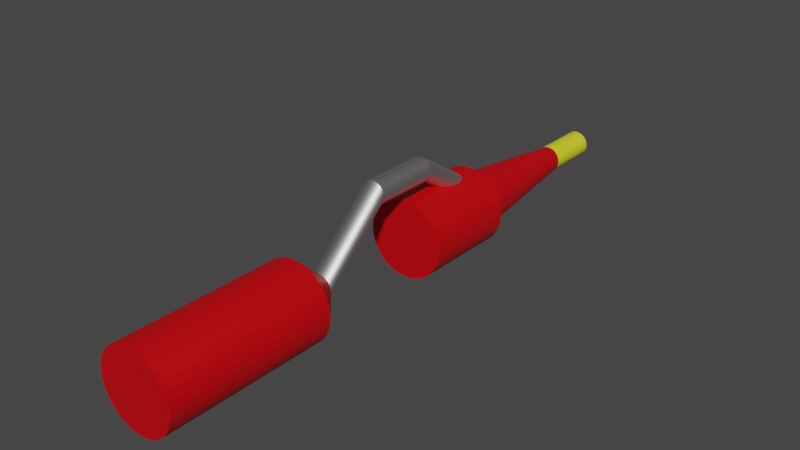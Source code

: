 # Source: untitled.blend  (saved by Blender 2.93.21; exported with 4.5.12 LTS)
import bpy
from mathutils import Matrix  # noqa: F401  (used for matrix-valued properties, if any)

bpy.ops.wm.read_factory_settings(use_empty=True)
scene = bpy.context.scene
scene.name = 'Scene'

# ---- collections
col_collection = bpy.data.collections.new('Collection'); scene.collection.children.link(col_collection)

# ---- materials (node trees are filled in below, after node groups)
mat_material_001 = bpy.data.materials.new('Material.001')
mat_material_001.use_transparent_shadow = False
mat_material_002 = bpy.data.materials.new('Material.002')
mat_material_002.use_transparent_shadow = False
mat_material_003 = bpy.data.materials.new('Material.003')
mat_material_003.use_transparent_shadow = False

# ---- material node trees
mat_material_001.use_nodes = True; mat_material_001.node_tree.nodes.clear()
_N = mat_material_001.node_tree.nodes; _L = mat_material_001.node_tree.links
n0 = _N.new('ShaderNodeBsdfPrincipled'); n0.name = 'Principled BSDF'; n0.location = (10, 300)
n0.distribution = 'GGX'
n0.subsurface_method = 'BURLEY'
n0.inputs[0].default_value = (0.8, 0.0, 0.00514, 1.0)
n0.inputs[1].default_value = 0.2975
n0.inputs[3].default_value = 1.45
n0.inputs[27].default_value = (0.0, 0.0, 0.0, 1.0)
n0.inputs[28].default_value = 1.0
n1 = _N.new('ShaderNodeOutputMaterial'); n1.name = 'Material Output'; n1.location = (300, 300)
_L.new(n0.outputs[0], n1.inputs[0])
n1.is_active_output = True
mat_material_002.use_nodes = True; mat_material_002.node_tree.nodes.clear()
_N = mat_material_002.node_tree.nodes; _L = mat_material_002.node_tree.links
n0 = _N.new('ShaderNodeBsdfPrincipled'); n0.name = 'Principled BSDF'; n0.location = (10, 300)
n0.distribution = 'GGX'
n0.subsurface_method = 'BURLEY'
n0.inputs[0].default_value = (0.6828, 0.6649, 0.657, 1.0)
n0.inputs[1].default_value = 1.0
n0.inputs[3].default_value = 1.45
n0.inputs[27].default_value = (0.0, 0.0, 0.0, 1.0)
n0.inputs[28].default_value = 1.0
n1 = _N.new('ShaderNodeOutputMaterial'); n1.name = 'Material Output'; n1.location = (300, 300)
_L.new(n0.outputs[0], n1.inputs[0])
n1.is_active_output = True
mat_material_003.use_nodes = True; mat_material_003.node_tree.nodes.clear()
_N = mat_material_003.node_tree.nodes; _L = mat_material_003.node_tree.links
n0 = _N.new('ShaderNodeBsdfPrincipled'); n0.name = 'Principled BSDF'; n0.location = (10, 300)
n0.distribution = 'GGX'
n0.subsurface_method = 'BURLEY'
n0.inputs[0].default_value = (0.7791, 0.8, 0.02707, 1.0)
n0.inputs[3].default_value = 1.45
n0.inputs[27].default_value = (0.0, 0.0, 0.0, 1.0)
n0.inputs[28].default_value = 1.0
n1 = _N.new('ShaderNodeOutputMaterial'); n1.name = 'Material Output'; n1.location = (300, 300)
_L.new(n0.outputs[0], n1.inputs[0])
n1.is_active_output = True

# ---- world
world_world = bpy.data.worlds.new('World'); scene.world = world_world
world_world.use_nodes = True; world_world.node_tree.nodes.clear()
_N = world_world.node_tree.nodes; _L = world_world.node_tree.links
n0 = _N.new('ShaderNodeOutputWorld'); n0.name = 'World Output'; n0.location = (300, 300)
n1 = _N.new('ShaderNodeBackground'); n1.name = 'Background'; n1.location = (10, 300)
n1.inputs[0].default_value = (0.05088, 0.05088, 0.05088, 1.0)
_L.new(n1.outputs[0], n0.inputs[0])
n0.is_active_output = True
world_world.color = (0.05088, 0.05088, 0.05088)
world_world.use_sun_shadow = False
world_world.sun_shadow_jitter_overblur = 0.0

# ---- meshes
me_cylinder = bpy.data.meshes.new('Cylinder')
me_cylinder.from_pydata([(1.721e-08, 0.4618, 0.008236), (0.0, 1.0, 1.0), (0.0901, 0.453, 0.008236), (0.1951, 0.9808, 1.0), (0.1767, 0.4267, 0.008236), (0.3827, 0.9239, 1.0), (0.2566, 0.384, 0.008236), (0.5556, 0.8315, 1.0), (0.3266, 0.3266, 0.008236), (0.7071, 0.7071, 1.0), (0.384, 0.2566, 0.008236), (0.8315, 0.5556, 1.0), (0.4267, 0.1767, 0.008236), (0.9239, 0.3827, 1.0), (0.453, 0.0901, 0.008236), (0.9808, 0.1951, 1.0), (0.4618, -2.309e-07, 0.008236), (1.0, -4.371e-08, 1.0), (0.453, -0.0901, 0.008236), (0.9808, -0.1951, 1.0), (0.4267, -0.1767, 0.008236), (0.9239, -0.3827, 1.0), (0.384, -0.2566, 0.008236), (0.8315, -0.5556, 1.0), (0.3266, -0.3266, 0.008236), (0.7071, -0.7071, 1.0), (0.2566, -0.384, 0.008236), (0.5556, -0.8315, 1.0), (0.1767, -0.4267, 0.008236), (0.3827, -0.9239, 1.0), (0.0901, -0.453, 0.008236), (0.1951, -0.9808, 1.0), (-2.317e-08, -0.4618, 0.008236), (-8.742e-08, -1.0, 1.0), (-0.0901, -0.453, 0.008236), (-0.1951, -0.9808, 1.0), (-0.1767, -0.4267, 0.008236), (-0.3827, -0.9239, 1.0), (-0.2566, -0.384, 0.008236), (-0.5556, -0.8315, 1.0), (-0.3266, -0.3266, 0.008236), (-0.7071, -0.7071, 1.0), (-0.384, -0.2566, 0.008236), (-0.8315, -0.5556, 1.0), (-0.4267, -0.1767, 0.008236), (-0.9239, -0.3827, 1.0), (-0.453, -0.0901, 0.008236), (-0.9808, -0.1951, 1.0), (-0.4618, -2.052e-07, 0.008236), (-1.0, 1.192e-08, 1.0), (-0.453, 0.0901, 0.008236), (-0.9808, 0.1951, 1.0), (-0.4267, 0.1767, 0.008236), (-0.9239, 0.3827, 1.0), (-0.384, 0.2566, 0.008236), (-0.8315, 0.5556, 1.0), (-0.3266, 0.3266, 0.008236), (-0.7071, 0.7071, 1.0), (-0.2566, 0.384, 0.008236), (-0.5556, 0.8315, 1.0), (-0.1767, 0.4267, 0.008236), (-0.3827, 0.9239, 1.0), (-0.0901, 0.453, 0.008236), (-0.1951, 0.9808, 1.0), (0.2684, 1.349, 1.088), (1.648e-07, 1.376, 1.088), (0.5264, 1.271, 1.088), (0.7642, 1.144, 1.088), (0.9727, 0.9727, 1.088), (1.144, 0.7642, 1.088), (1.271, 0.5264, 1.088), (1.349, 0.2684, 1.088), (1.376, -4.051e-08, 1.088), (1.349, -0.2684, 1.088), (1.271, -0.5264, 1.088), (1.144, -0.7642, 1.088), (0.9727, -0.9727, 1.088), (0.7642, -1.144, 1.088), (0.5264, -1.271, 1.088), (0.2684, -1.349, 1.088), (4.452e-08, -1.376, 1.088), (-0.2684, -1.349, 1.088), (-0.5264, -1.271, 1.088), (-0.7642, -1.144, 1.088), (-0.9727, -0.9727, 1.088), (-1.144, -0.7642, 1.088), (-1.271, -0.5264, 1.088), (-1.349, -0.2684, 1.088), (-1.376, 3.602e-08, 1.088), (-1.349, 0.2684, 1.088), (-1.271, 0.5264, 1.088), (-1.144, 0.7642, 1.088), (-0.9727, 0.9727, 1.088), (-0.7642, 1.144, 1.088), (-0.5264, 1.271, 1.088), (-0.2684, 1.349, 1.088), (0.2684, 1.349, 1.824), (7.539e-07, 1.376, 1.824), (0.5264, 1.271, 1.824), (0.7642, 1.144, 1.824), (0.9727, 0.9727, 1.824), (1.144, 0.7642, 1.824), (1.271, 0.5264, 1.824), (1.349, 0.2684, 1.824), (1.376, -4.051e-08, 1.824), (1.349, -0.2684, 1.824), (1.271, -0.5264, 1.824), (1.144, -0.7642, 1.824), (0.9727, -0.9727, 1.824), (0.7642, -1.144, 1.824), (0.5264, -1.271, 1.824), (0.2684, -1.349, 1.824), (6.336e-07, -1.376, 1.824), (-0.2684, -1.349, 1.824), (-0.5264, -1.271, 1.824), (-0.7642, -1.144, 1.824), (-0.9727, -0.9727, 1.824), (-1.144, -0.7642, 1.824), (-1.271, -0.5264, 1.824), (-1.349, -0.2684, 1.824), (-1.376, 3.602e-08, 1.824), (-1.349, 0.2684, 1.824), (-1.271, 0.5264, 1.824), (-1.144, 0.7642, 1.824), (-0.9727, 0.9727, 1.824), (-0.7642, 1.144, 1.824), (-0.5264, 1.271, 1.824), (-0.2684, 1.349, 1.824), (0.2684, 1.349, 2.908), (9.345e-07, 1.376, 2.908), (0.5264, 1.271, 2.908), (0.7642, 1.144, 2.908), (0.9727, 0.9727, 2.908), (1.144, 0.7642, 2.908), (1.271, 0.5264, 2.908), (1.349, 0.2684, 2.908), (1.376, -8.833e-08, 2.908), (1.349, -0.2684, 2.908), (1.271, -0.5264, 2.908), (1.144, -0.7642, 2.908), (0.9727, -0.9727, 2.908), (0.7642, -1.144, 2.908), (0.5264, -1.271, 2.908), (0.2684, -1.349, 2.908), (8.143e-07, -1.376, 2.908), (-0.2684, -1.349, 2.908), (-0.5264, -1.271, 2.908), (-0.7642, -1.144, 2.908), (-0.9727, -0.9727, 2.908), (-1.144, -0.7642, 2.908), (-1.271, -0.5264, 2.908), (-1.349, -0.2684, 2.908), (-1.376, -1.18e-08, 2.908), (-1.349, 0.2684, 2.908), (-1.271, 0.5264, 2.908), (-1.144, 0.7642, 2.908), (-0.9727, 0.9727, 2.908), (-0.7642, 1.144, 2.908), (-0.5264, 1.271, 2.908), (-0.2684, 1.349, 2.908), (0.2684, 1.349, 4.18), (2.005e-06, 1.376, 4.18), (0.5264, 1.271, 4.18), (0.7642, 1.144, 4.18), (0.9727, 0.9727, 4.18), (1.144, 0.7642, 4.18), (1.271, 0.5264, 4.18), (1.349, 0.2684, 4.18), (1.376, -1.199e-07, 4.18), (1.349, -0.2684, 4.18), (1.271, -0.5264, 4.18), (1.144, -0.7642, 4.18), (0.9727, -0.9727, 4.18), (0.7642, -1.144, 4.18), (0.5264, -1.271, 4.18), (0.2684, -1.349, 4.18), (1.885e-06, -1.376, 4.18), (-0.2684, -1.349, 4.18), (-0.5264, -1.271, 4.18), (-0.7642, -1.144, 4.18), (-0.9727, -0.9727, 4.18), (-1.144, -0.7642, 4.18), (-1.271, -0.5264, 4.18), (-1.349, -0.2684, 4.18), (-1.376, -4.338e-08, 4.18), (-1.349, 0.2684, 4.18), (-1.271, 0.5264, 4.18), (-1.144, 0.7642, 4.18), (-0.9727, 0.9727, 4.18), (-0.7642, 1.144, 4.18), (-0.5264, 1.271, 4.18), (-0.2684, 1.349, 4.18), (0.0804, 2.6, 1.646), (4.126e-06, 2.608, 1.646), (0.1577, 2.577, 1.646), (0.2289, 2.539, 1.646), (0.2914, 2.487, 1.646), (0.3426, 2.425, 1.646), (0.3807, 2.354, 1.646), (0.4042, 2.276, 1.646), (0.4121, 2.196, 1.646), (0.4042, 2.115, 1.646), (0.3807, 2.038, 1.646), (0.3426, 1.967, 1.646), (0.2914, 1.904, 1.646), (0.2289, 1.853, 1.646), (0.1577, 1.815, 1.646), (0.0804, 1.792, 1.646), (4.09e-06, 1.784, 1.646), (-0.08039, 1.792, 1.646), (-0.1577, 1.815, 1.646), (-0.2289, 1.853, 1.646), (-0.2914, 1.904, 1.646), (-0.3426, 1.967, 1.646), (-0.3807, 2.038, 1.646), (-0.4042, 2.115, 1.646), (-0.4121, 2.196, 1.646), (-0.4042, 2.276, 1.646), (-0.3807, 2.354, 1.646), (-0.3426, 2.425, 1.646), (-0.2914, 2.487, 1.646), (-0.2289, 2.539, 1.646), (-0.1577, 2.577, 1.646), (-0.08039, 2.6, 1.646), (0.0804, 2.6, 2.154), (5.47e-06, 2.608, 2.154), (0.1577, 2.577, 2.154), (0.2289, 2.539, 2.154), (0.2914, 2.487, 2.154), (0.3426, 2.425, 2.154), (0.3807, 2.354, 2.154), (0.4042, 2.276, 2.154), (0.4121, 2.196, 2.154), (0.4042, 2.115, 2.154), (0.3807, 2.038, 2.154), (0.3426, 1.967, 2.154), (0.2914, 1.904, 2.154), (0.2289, 1.853, 2.154), (0.1577, 1.815, 2.154), (0.0804, 1.792, 2.154), (5.434e-06, 1.784, 2.154), (-0.08039, 1.792, 2.154), (-0.1577, 1.815, 2.154), (-0.2289, 1.853, 2.154), (-0.2914, 1.904, 2.154), (-0.3426, 1.967, 2.154), (-0.3807, 2.038, 2.154), (-0.4042, 2.115, 2.154), (-0.4121, 2.196, 2.154), (-0.4042, 2.276, 2.154), (-0.3807, 2.354, 2.154), (-0.3426, 2.425, 2.154), (-0.2914, 2.487, 2.154), (-0.2289, 2.539, 2.154), (-0.1577, 2.577, 2.154), (-0.08039, 2.6, 2.154), (0.0804, 0.4108, 2.682), (9.115e-06, 0.4187, 2.682), (0.1577, 0.3873, 2.682), (0.2289, 0.3493, 2.682), (0.2914, 0.298, 2.682), (0.3426, 0.2356, 2.682), (0.3807, 0.1643, 2.682), (0.4042, 0.08703, 2.682), (0.4121, 0.006638, 2.682), (0.4042, -0.07375, 2.682), (0.3807, -0.1511, 2.682), (0.3426, -0.2223, 2.682), (0.2914, -0.2847, 2.682), (0.2289, -0.336, 2.682), (0.1577, -0.3741, 2.682), (0.0804, -0.3975, 2.682), (9.079e-06, -0.4054, 2.682), (-0.08038, -0.3975, 2.682), (-0.1577, -0.3741, 2.682), (-0.2289, -0.336, 2.682), (-0.2914, -0.2847, 2.682), (-0.3426, -0.2223, 2.682), (-0.3807, -0.1511, 2.682), (-0.4042, -0.07375, 2.682), (-0.4121, 0.006638, 2.682), (-0.4042, 0.08703, 2.682), (-0.3807, 0.1643, 2.682), (-0.3426, 0.2356, 2.682), (-0.2914, 0.298, 2.682), (-0.2289, 0.3493, 2.682), (-0.1577, 0.3873, 2.682), (-0.08038, 0.4108, 2.682), (0.0804, 1.32, 1.22), (4.51e-06, 1.328, 1.22), (0.1577, 1.297, 1.22), (0.2289, 1.259, 1.22), (0.2914, 1.208, 1.22), (0.3426, 1.145, 1.22), (0.3807, 1.074, 1.22), (0.4042, 0.9966, 1.22), (0.4121, 0.9162, 1.22), (0.4042, 0.8358, 1.22), (0.3807, 0.7585, 1.22), (0.3426, 0.6873, 1.22), (0.2914, 0.6248, 1.22), (0.2289, 0.5736, 1.22), (0.1577, 0.5355, 1.22), (0.0804, 0.5121, 1.22), (4.474e-06, 0.5041, 1.22), (-0.08039, 0.5121, 1.22), (-0.1577, 0.5355, 1.22), (-0.2289, 0.5736, 1.22), (-0.2914, 0.6248, 1.22), (-0.3426, 0.6873, 1.22), (-0.3807, 0.7585, 1.22), (-0.4042, 0.8358, 1.22), (-0.4121, 0.9162, 1.22), (-0.4042, 0.9966, 1.22), (-0.3807, 1.074, 1.22), (-0.3426, 1.145, 1.22), (-0.2914, 1.208, 1.22), (-0.2289, 1.259, 1.22), (-0.1577, 1.297, 1.22), (-0.08039, 1.32, 1.22), (0.07881, 0.3962, 2.681), (1.031e-06, 0.404, 2.681), (0.1546, 0.3732, 2.681), (0.2244, 0.3359, 2.681), (0.2857, 0.2857, 2.681), (0.3359, 0.2244, 2.681), (0.3732, 0.1546, 2.681), (0.3962, 0.07881, 2.681), (0.404, -4.063e-08, 2.681), (0.3962, -0.07881, 2.681), (0.3732, -0.1546, 2.681), (0.3359, -0.2244, 2.681), (0.2857, -0.2857, 2.681), (0.2244, -0.3359, 2.681), (0.1546, -0.3732, 2.681), (0.07881, -0.3962, 2.681), (9.96e-07, -0.404, 2.681), (-0.07881, -0.3962, 2.681), (-0.1546, -0.3732, 2.681), (-0.2244, -0.3359, 2.681), (-0.2857, -0.2857, 2.681), (-0.3359, -0.2244, 2.681), (-0.3732, -0.1546, 2.681), (-0.3962, -0.07881, 2.681), (-0.404, -1.816e-08, 2.681), (-0.3962, 0.07881, 2.681), (-0.3732, 0.1546, 2.681), (-0.3359, 0.2244, 2.681), (-0.2857, 0.2857, 2.681), (-0.2244, 0.3359, 2.681), (-0.1546, 0.3732, 2.681), (-0.07881, 0.3962, 2.681), (1.978e-08, 0.4618, -0.4194), (0.0901, 0.453, -0.4194), (0.1767, 0.4267, -0.4194), (0.2566, 0.384, -0.4194), (0.3266, 0.3266, -0.4194), (0.384, 0.2566, -0.4194), (0.4267, 0.1767, -0.4194), (0.453, 0.0901, -0.4194), (0.4618, -2.309e-07, -0.4194), (0.453, -0.0901, -0.4194), (0.4267, -0.1767, -0.4194), (0.384, -0.2566, -0.4194), (0.3266, -0.3266, -0.4194), (0.2566, -0.384, -0.4194), (0.1767, -0.4267, -0.4194), (0.0901, -0.453, -0.4194), (-2.06e-08, -0.4618, -0.4194), (-0.0901, -0.453, -0.4194), (-0.1767, -0.4267, -0.4194), (-0.2566, -0.384, -0.4194), (-0.3266, -0.3266, -0.4194), (-0.384, -0.2566, -0.4194), (-0.4267, -0.1767, -0.4194), (-0.453, -0.0901, -0.4194), (-0.4618, -2.052e-07, -0.4194), (-0.453, 0.0901, -0.4194), (-0.4267, 0.1767, -0.4194), (-0.384, 0.2566, -0.4194), (-0.3266, 0.3266, -0.4194), (-0.2566, 0.384, -0.4194), (-0.1767, 0.4267, -0.4194), (-0.0901, 0.453, -0.4194)], [], [(0, 1, 3, 2), (2, 3, 5, 4), (4, 5, 7, 6), (6, 7, 9, 8), (8, 9, 11, 10), (10, 11, 13, 12), (12, 13, 15, 14), (14, 15, 17, 16), (16, 17, 19, 18), (18, 19, 21, 20), (20, 21, 23, 22), (22, 23, 25, 24), (24, 25, 27, 26), (26, 27, 29, 28), (28, 29, 31, 30), (30, 31, 33, 32), (32, 33, 35, 34), (34, 35, 37, 36), (36, 37, 39, 38), (38, 39, 41, 40), (40, 41, 43, 42), (42, 43, 45, 44), (44, 45, 47, 46), (46, 47, 49, 48), (48, 49, 51, 50), (50, 51, 53, 52), (52, 53, 55, 54), (54, 55, 57, 56), (56, 57, 59, 58), (58, 59, 61, 60), (53, 51, 89, 90), (60, 61, 63, 62), (62, 63, 1, 0), (16, 18, 361, 360), (89, 88, 120, 121), (9, 7, 67, 68), (27, 25, 76, 77), (45, 43, 85, 86), (63, 61, 94, 95), (19, 17, 72, 73), (37, 35, 81, 82), (55, 53, 90, 91), (11, 9, 68, 69), (29, 27, 77, 78), (47, 45, 86, 87), (3, 1, 65, 64), (1, 63, 95, 65), (21, 19, 73, 74), (39, 37, 82, 83), (57, 55, 91, 92), (13, 11, 69, 70), (31, 29, 78, 79), (49, 47, 87, 88), (5, 3, 64, 66), (23, 21, 74, 75), (41, 39, 83, 84), (59, 57, 92, 93), (15, 13, 70, 71), (33, 31, 79, 80), (51, 49, 88, 89), (7, 5, 66, 67), (25, 23, 75, 76), (43, 41, 84, 85), (61, 59, 93, 94), (17, 15, 71, 72), (35, 33, 80, 81), (76, 75, 107, 108), (90, 89, 121, 122), (77, 76, 108, 109), (91, 90, 122, 123), (78, 77, 109, 110), (64, 65, 97, 96), (92, 91, 123, 124), (79, 78, 110, 111), (66, 64, 96, 98), (93, 92, 124, 125), (80, 79, 111, 112), (67, 66, 98, 99), (94, 93, 125, 126), (81, 80, 112, 113), (68, 67, 99, 100), (95, 94, 126, 127), (82, 81, 113, 114), (69, 68, 100, 101), (65, 95, 127, 97), (83, 82, 114, 115), (70, 69, 101, 102), (84, 83, 115, 116), (71, 70, 102, 103), (85, 84, 116, 117), (72, 71, 103, 104), (86, 85, 117, 118), (73, 72, 104, 105), (87, 86, 118, 119), (74, 73, 105, 106), (88, 87, 119, 120), (75, 74, 106, 107), (159, 158, 190, 191), (146, 145, 177, 178), (133, 132, 164, 165), (129, 159, 191, 161), (147, 146, 178, 179), (134, 133, 165, 166), (148, 147, 179, 180), (135, 134, 166, 167), (149, 148, 180, 181), (136, 135, 167, 168), (150, 149, 181, 182), (137, 136, 168, 169), (151, 150, 182, 183), (138, 137, 169, 170), (152, 151, 183, 184), (139, 138, 170, 171), (153, 152, 184, 185), (140, 139, 171, 172), (154, 153, 185, 186), (141, 140, 172, 173), (155, 154, 186, 187), (142, 141, 173, 174), (128, 129, 161, 160), (156, 155, 187, 188), (143, 142, 174, 175), (130, 128, 160, 162), (157, 156, 188, 189), (144, 143, 175, 176), (131, 130, 162, 163), (158, 157, 189, 190), (145, 144, 176, 177), (132, 131, 163, 164), (96, 97, 127, 126, 125, 124, 123, 122, 121, 120, 119, 118, 117, 116, 115, 114, 113, 112, 111, 110, 109, 108, 107, 106, 105, 104, 103, 102, 101, 100, 99, 98), (156, 157, 349, 348), (160, 161, 191, 190, 189, 188, 187, 186, 185, 184, 183, 182, 181, 180, 179, 178, 177, 176, 175, 174, 173, 172, 171, 170, 169, 168, 167, 166, 165, 164, 163, 162), (213, 212, 244, 245), (218, 219, 315, 314), (245, 244, 276, 277), (200, 199, 231, 232), (214, 213, 245, 246), (201, 200, 232, 233), (215, 214, 246, 247), (202, 201, 233, 234), (216, 215, 247, 248), (203, 202, 234, 235), (217, 216, 248, 249), (204, 203, 235, 236), (218, 217, 249, 250), (205, 204, 236, 237), (219, 218, 250, 251), (206, 205, 237, 238), (192, 193, 225, 224), (220, 219, 251, 252), (207, 206, 238, 239), (194, 192, 224, 226), (221, 220, 252, 253), (208, 207, 239, 240), (195, 194, 226, 227), (222, 221, 253, 254), (209, 208, 240, 241), (196, 195, 227, 228), (223, 222, 254, 255), (210, 209, 241, 242), (197, 196, 228, 229), (193, 223, 255, 225), (211, 210, 242, 243), (198, 197, 229, 230), (212, 211, 243, 244), (199, 198, 230, 231), (256, 257, 287, 286, 285, 284, 283, 282, 281, 280, 279, 278, 277, 276, 275, 274, 273, 272, 271, 270, 269, 268, 267, 266, 265, 264, 263, 262, 261, 260, 259, 258), (232, 231, 263, 264), (246, 245, 277, 278), (233, 232, 264, 265), (247, 246, 278, 279), (234, 233, 265, 266), (248, 247, 279, 280), (235, 234, 266, 267), (249, 248, 280, 281), (236, 235, 267, 268), (250, 249, 281, 282), (237, 236, 268, 269), (251, 250, 282, 283), (238, 237, 269, 270), (224, 225, 257, 256), (252, 251, 283, 284), (239, 238, 270, 271), (226, 224, 256, 258), (253, 252, 284, 285), (240, 239, 271, 272), (227, 226, 258, 259), (254, 253, 285, 286), (241, 240, 272, 273), (228, 227, 259, 260), (255, 254, 286, 287), (242, 241, 273, 274), (229, 228, 260, 261), (225, 255, 287, 257), (243, 242, 274, 275), (230, 229, 261, 262), (244, 243, 275, 276), (231, 230, 262, 263), (288, 290, 291, 292, 293, 294, 295, 296, 297, 298, 299, 300, 301, 302, 303, 304, 305, 306, 307, 308, 309, 310, 311, 312, 313, 314, 315, 316, 317, 318, 319, 289), (205, 206, 302, 301), (193, 192, 288, 289), (219, 220, 316, 315), (206, 207, 303, 302), (192, 194, 290, 288), (220, 221, 317, 316), (207, 208, 304, 303), (194, 195, 291, 290), (221, 222, 318, 317), (208, 209, 305, 304), (195, 196, 292, 291), (222, 223, 319, 318), (209, 210, 306, 305), (196, 197, 293, 292), (223, 193, 289, 319), (210, 211, 307, 306), (197, 198, 294, 293), (211, 212, 308, 307), (198, 199, 295, 294), (212, 213, 309, 308), (199, 200, 296, 295), (213, 214, 310, 309), (200, 201, 297, 296), (214, 215, 311, 310), (201, 202, 298, 297), (215, 216, 312, 311), (202, 203, 299, 298), (216, 217, 313, 312), (203, 204, 300, 299), (217, 218, 314, 313), (204, 205, 301, 300), (320, 322, 323, 324, 325, 326, 327, 328, 329, 330, 331, 332, 333, 334, 335, 336, 337, 338, 339, 340, 341, 342, 343, 344, 345, 346, 347, 348, 349, 350, 351, 321), (143, 144, 336, 335), (130, 131, 323, 322), (157, 158, 350, 349), (144, 145, 337, 336), (131, 132, 324, 323), (158, 159, 351, 350), (145, 146, 338, 337), (132, 133, 325, 324), (159, 129, 321, 351), (146, 147, 339, 338), (133, 134, 326, 325), (147, 148, 340, 339), (134, 135, 327, 326), (148, 149, 341, 340), (135, 136, 328, 327), (149, 150, 342, 341), (136, 137, 329, 328), (150, 151, 343, 342), (137, 138, 330, 329), (151, 152, 344, 343), (138, 139, 331, 330), (152, 153, 345, 344), (139, 140, 332, 331), (153, 154, 346, 345), (140, 141, 333, 332), (154, 155, 347, 346), (141, 142, 334, 333), (129, 128, 320, 321), (155, 156, 348, 347), (142, 143, 335, 334), (128, 130, 322, 320), (352, 353, 354, 355, 356, 357, 358, 359, 360, 361, 362, 363, 364, 365, 366, 367, 368, 369, 370, 371, 372, 373, 374, 375, 376, 377, 378, 379, 380, 381, 382, 383), (34, 36, 370, 369), (52, 54, 379, 378), (8, 10, 357, 356), (26, 28, 366, 365), (0, 2, 353, 352), (44, 46, 375, 374), (62, 0, 352, 383), (18, 20, 362, 361), (36, 38, 371, 370), (54, 56, 380, 379), (10, 12, 358, 357), (28, 30, 367, 366), (46, 48, 376, 375), (2, 4, 354, 353), (20, 22, 363, 362), (38, 40, 372, 371), (56, 58, 381, 380), (12, 14, 359, 358), (30, 32, 368, 367), (48, 50, 377, 376), (4, 6, 355, 354), (22, 24, 364, 363), (40, 42, 373, 372), (58, 60, 382, 381), (14, 16, 360, 359), (32, 34, 369, 368), (50, 52, 378, 377), (6, 8, 356, 355), (24, 26, 365, 364), (42, 44, 374, 373), (60, 62, 383, 382)])
me_cylinder.polygons.foreach_set('material_index', [0, 0, 0, 0, 0, 0, 0, 0, 0, 0, 0, 0, 0, 0, 0, 0, 0, 0, 0, 0, 0, 0, 0, 0, 0, 0, 0, 0, 0, 0, 0, 0, 0, 2, 0, 0, 0, 0, 0, 0, 0, 0, 0, 0, 0, 0, 0, 0, 0, 0, 0, 0, 0, 0, 0, 0, 0, 0, 0, 0, 0, 0, 0, 0, 0, 0, 0, 0, 0, 0, 0, 0, 0, 0, 0, 0, 0, 0, 0, 0, 0, 0, 0, 0, 0, 0, 0, 0, 0, 0, 0, 0, 0, 0, 0, 0, 0, 0, 0, 0, 0, 0, 0, 0, 0, 0, 0, 0, 0, 0, 0, 0, 0, 0, 0, 0, 0, 0, 0, 0, 0, 0, 0, 0, 0, 0, 0, 0, 0, 0, 0, 0, 1, 1, 1, 1, 1, 1, 1, 1, 1, 1, 1, 1, 1, 1, 1, 1, 1, 1, 1, 1, 1, 1, 1, 1, 1, 1, 1, 1, 1, 1, 1, 1, 1, 1, 0, 1, 1, 1, 1, 1, 1, 1, 1, 1, 1, 1, 1, 1, 1, 1, 1, 1, 1, 1, 1, 1, 1, 1, 1, 1, 1, 1, 1, 1, 1, 1, 0, 1, 1, 1, 1, 1, 1, 1, 1, 1, 1, 1, 1, 1, 1, 1, 1, 1, 1, 1, 1, 1, 1, 1, 1, 1, 1, 1, 1, 1, 1, 1, 0, 0, 0, 0, 0, 0, 0, 0, 0, 0, 0, 0, 0, 0, 0, 0, 0, 0, 0, 0, 0, 0, 0, 0, 0, 0, 0, 0, 0, 0, 0, 0, 2, 2, 2, 2, 2, 2, 2, 2, 2, 2, 2, 2, 2, 2, 2, 2, 2, 2, 2, 2, 2, 2, 2, 2, 2, 2, 2, 2, 2, 2, 2, 2])
_uv = me_cylinder.uv_layers.new(name='UVMap')
_uv.uv.foreach_set('vector', [1.0, 0.5, 1.0, 1.0, 0.9688, 1.0, 0.9688, 0.5, 0.9688, 0.5, 0.9688, 1.0, 0.9375, 1.0, 0.9375, 0.5, 0.9375, 0.5, 0.9375, 1.0, 0.9062, 1.0, 0.9062, 0.5, 0.9062, 0.5, 0.9062, 1.0, 0.875, 1.0, 0.875, 0.5, 0.875, 0.5, 0.875, 1.0, 0.8438, 1.0, 0.8438, 0.5, 0.8438, 0.5, 0.8438, 1.0, 0.8125, 1.0, 0.8125, 0.5, 0.8125, 0.5, 0.8125, 1.0, 0.7812, 1.0, 0.7812, 0.5, 0.7812, 0.5, 0.7812, 1.0, 0.75, 1.0, 0.75, 0.5, 0.75, 0.5, 0.75, 1.0, 0.7188, 1.0, 0.7188, 0.5, 0.7188, 0.5, 0.7188, 1.0, 0.6875, 1.0, 0.6875, 0.5, 0.6875, 0.5, 0.6875, 1.0, 0.6562, 1.0, 0.6562, 0.5, 0.6562, 0.5, 0.6562, 1.0, 0.625, 1.0, 0.625, 0.5, 0.625, 0.5, 0.625, 1.0, 0.5938, 1.0, 0.5938, 0.5, 0.5938, 0.5, 0.5938, 1.0, 0.5625, 1.0, 0.5625, 0.5, 0.5625, 0.5, 0.5625, 1.0, 0.5312, 1.0, 0.5312, 0.5, 0.5312, 0.5, 0.5312, 1.0, 0.5, 1.0, 0.5, 0.5, 0.5, 0.5, 0.5, 1.0, 0.4688, 1.0, 0.4688, 0.5, 0.4688, 0.5, 0.4688, 1.0, 0.4375, 1.0, 0.4375, 0.5, 0.4375, 0.5, 0.4375, 1.0, 0.4062, 1.0, 0.4062, 0.5, 0.4062, 0.5, 0.4062, 1.0, 0.375, 1.0, 0.375, 0.5, 0.375, 0.5, 0.375, 1.0, 0.3438, 1.0, 0.3438, 0.5, 0.3438, 0.5, 0.3438, 1.0, 0.3125, 1.0, 0.3125, 0.5, 0.3125, 0.5, 0.3125, 1.0, 0.2812, 1.0, 0.2812, 0.5, 0.2812, 0.5, 0.2812, 1.0, 0.25, 1.0, 0.25, 0.5, 0.25, 0.5, 0.25, 1.0, 0.2188, 1.0, 0.2188, 0.5, 0.2188, 0.5, 0.2188, 1.0, 0.1875, 1.0, 0.1875, 0.5, 0.1875, 0.5, 0.1875, 1.0, 0.1562, 1.0, 0.1562, 0.5, 0.1562, 0.5, 0.1562, 1.0, 0.125, 1.0, 0.125, 0.5, 0.125, 0.5, 0.125, 1.0, 0.09375, 1.0, 0.09375, 0.5, 0.09375, 0.5, 0.09375, 1.0, 0.0625, 1.0, 0.0625, 0.5, 0.1875, 1.0, 0.2188, 1.0, 0.2188, 1.0, 0.1875, 1.0, 0.0625, 0.5, 0.0625, 1.0, 0.03125, 1.0, 0.03125, 0.5, 0.03125, 0.5, 0.03125, 1.0, 0.0, 1.0, 0.0, 0.5, 0.75, 0.5, 0.7188, 0.5, 0.7188, 0.5, 0.75, 0.5, 0.2188, 1.0, 0.25, 1.0, 0.25, 1.0, 0.2188, 1.0, 0.875, 1.0, 0.9062, 1.0, 0.9062, 1.0, 0.875, 1.0, 0.5938, 1.0, 0.625, 1.0, 0.625, 1.0, 0.5938, 1.0, 0.3125, 1.0, 0.3438, 1.0, 0.3438, 1.0, 0.3125, 1.0, 0.03125, 1.0, 0.0625, 1.0, 0.0625, 1.0, 0.03125, 1.0, 0.7188, 1.0, 0.75, 1.0, 0.75, 1.0, 0.7188, 1.0, 0.4375, 1.0, 0.4688, 1.0, 0.4688, 1.0, 0.4375, 1.0, 0.1562, 1.0, 0.1875, 1.0, 0.1875, 1.0, 0.1562, 1.0, 0.8438, 1.0, 0.875, 1.0, 0.875, 1.0, 0.8438, 1.0, 0.5625, 1.0, 0.5938, 1.0, 0.5938, 1.0, 0.5625, 1.0, 0.2812, 1.0, 0.3125, 1.0, 0.3125, 1.0, 0.2812, 1.0, 0.9688, 1.0, 1.0, 1.0, 1.0, 1.0, 0.9688, 1.0, 0.0, 1.0, 0.03125, 1.0, 0.03125, 1.0, 0.0, 1.0, 0.6875, 1.0, 0.7188, 1.0, 0.7188, 1.0, 0.6875, 1.0, 0.4062, 1.0, 0.4375, 1.0, 0.4375, 1.0, 0.4062, 1.0, 0.125, 1.0, 0.1562, 1.0, 0.1562, 1.0, 0.125, 1.0, 0.8125, 1.0, 0.8438, 1.0, 0.8438, 1.0, 0.8125, 1.0, 0.5312, 1.0, 0.5625, 1.0, 0.5625, 1.0, 0.5312, 1.0, 0.25, 1.0, 0.2812, 1.0, 0.2812, 1.0, 0.25, 1.0, 0.9375, 1.0, 0.9688, 1.0, 0.9688, 1.0, 0.9375, 1.0, 0.6562, 1.0, 0.6875, 1.0, 0.6875, 1.0, 0.6562, 1.0, 0.375, 1.0, 0.4062, 1.0, 0.4062, 1.0, 0.375, 1.0, 0.09375, 1.0, 0.125, 1.0, 0.125, 1.0, 0.09375, 1.0, 0.7812, 1.0, 0.8125, 1.0, 0.8125, 1.0, 0.7812, 1.0, 0.5, 1.0, 0.5312, 1.0, 0.5312, 1.0, 0.5, 1.0, 0.2188, 1.0, 0.25, 1.0, 0.25, 1.0, 0.2188, 1.0, 0.9062, 1.0, 0.9375, 1.0, 0.9375, 1.0, 0.9062, 1.0, 0.625, 1.0, 0.6562, 1.0, 0.6562, 1.0, 0.625, 1.0, 0.3438, 1.0, 0.375, 1.0, 0.375, 1.0, 0.3438, 1.0, 0.0625, 1.0, 0.09375, 1.0, 0.09375, 1.0, 0.0625, 1.0, 0.75, 1.0, 0.7812, 1.0, 0.7812, 1.0, 0.75, 1.0, 0.4688, 1.0, 0.5, 1.0, 0.5, 1.0, 0.4688, 1.0, 0.625, 1.0, 0.6562, 1.0, 0.6562, 1.0, 0.625, 1.0, 0.1875, 1.0, 0.2188, 1.0, 0.2188, 1.0, 0.1875, 1.0, 0.5938, 1.0, 0.625, 1.0, 0.625, 1.0, 0.5938, 1.0, 0.1562, 1.0, 0.1875, 1.0, 0.1875, 1.0, 0.1562, 1.0, 0.5625, 1.0, 0.5938, 1.0, 0.5938, 1.0, 0.5625, 1.0, 0.9688, 1.0, 1.0, 1.0, 1.0, 1.0, 0.9688, 1.0, 0.125, 1.0, 0.1562, 1.0, 0.1562, 1.0, 0.125, 1.0, 0.5312, 1.0, 0.5625, 1.0, 0.5625, 1.0, 0.5312, 1.0, 0.9375, 1.0, 0.9688, 1.0, 0.9688, 1.0, 0.9375, 1.0, 0.09375, 1.0, 0.125, 1.0, 0.125, 1.0, 0.09375, 1.0, 0.5, 1.0, 0.5312, 1.0, 0.5312, 1.0, 0.5, 1.0, 0.9062, 1.0, 0.9375, 1.0, 0.9375, 1.0, 0.9062, 1.0, 0.0625, 1.0, 0.09375, 1.0, 0.09375, 1.0, 0.0625, 1.0, 0.4688, 1.0, 0.5, 1.0, 0.5, 1.0, 0.4688, 1.0, 0.875, 1.0, 0.9062, 1.0, 0.9062, 1.0, 0.875, 1.0, 0.03125, 1.0, 0.0625, 1.0, 0.0625, 1.0, 0.03125, 1.0, 0.4375, 1.0, 0.4688, 1.0, 0.4688, 1.0, 0.4375, 1.0, 0.8438, 1.0, 0.875, 1.0, 0.875, 1.0, 0.8438, 1.0, 0.0, 1.0, 0.03125, 1.0, 0.03125, 1.0, 0.0, 1.0, 0.4062, 1.0, 0.4375, 1.0, 0.4375, 1.0, 0.4062, 1.0, 0.8125, 1.0, 0.8438, 1.0, 0.8438, 1.0, 0.8125, 1.0, 0.375, 1.0, 0.4062, 1.0, 0.4062, 1.0, 0.375, 1.0, 0.7812, 1.0, 0.8125, 1.0, 0.8125, 1.0, 0.7812, 1.0, 0.3438, 1.0, 0.375, 1.0, 0.375, 1.0, 0.3438, 1.0, 0.75, 1.0, 0.7812, 1.0, 0.7812, 1.0, 0.75, 1.0, 0.3125, 1.0, 0.3438, 1.0, 0.3438, 1.0, 0.3125, 1.0, 0.7188, 1.0, 0.75, 1.0, 0.75, 1.0, 0.7188, 1.0, 0.2812, 1.0, 0.3125, 1.0, 0.3125, 1.0, 0.2812, 1.0, 0.6875, 1.0, 0.7188, 1.0, 0.7188, 1.0, 0.6875, 1.0, 0.25, 1.0, 0.2812, 1.0, 0.2812, 1.0, 0.25, 1.0, 0.6562, 1.0, 0.6875, 1.0, 0.6875, 1.0, 0.6562, 1.0, 0.03125, 1.0, 0.0625, 1.0, 0.0625, 1.0, 0.03125, 1.0, 0.4375, 1.0, 0.4688, 1.0, 0.4688, 1.0, 0.4375, 1.0, 0.8438, 1.0, 0.875, 1.0, 0.875, 1.0, 0.8438, 1.0, 0.0, 1.0, 0.03125, 1.0, 0.03125, 1.0, 0.0, 1.0, 0.4062, 1.0, 0.4375, 1.0, 0.4375, 1.0, 0.4062, 1.0, 0.8125, 1.0, 0.8438, 1.0, 0.8438, 1.0, 0.8125, 1.0, 0.375, 1.0, 0.4062, 1.0, 0.4062, 1.0, 0.375, 1.0, 0.7812, 1.0, 0.8125, 1.0, 0.8125, 1.0, 0.7812, 1.0, 0.3438, 1.0, 0.375, 1.0, 0.375, 1.0, 0.3438, 1.0, 0.75, 1.0, 0.7812, 1.0, 0.7812, 1.0, 0.75, 1.0, 0.3125, 1.0, 0.3438, 1.0, 0.3438, 1.0, 0.3125, 1.0, 0.7188, 1.0, 0.75, 1.0, 0.75, 1.0, 0.7188, 1.0, 0.2812, 1.0, 0.3125, 1.0, 0.3125, 1.0, 0.2812, 1.0, 0.6875, 1.0, 0.7188, 1.0, 0.7188, 1.0, 0.6875, 1.0, 0.25, 1.0, 0.2812, 1.0, 0.2812, 1.0, 0.25, 1.0, 0.6562, 1.0, 0.6875, 1.0, 0.6875, 1.0, 0.6562, 1.0, 0.2188, 1.0, 0.25, 1.0, 0.25, 1.0, 0.2188, 1.0, 0.625, 1.0, 0.6562, 1.0, 0.6562, 1.0, 0.625, 1.0, 0.1875, 1.0, 0.2188, 1.0, 0.2188, 1.0, 0.1875, 1.0, 0.5938, 1.0, 0.625, 1.0, 0.625, 1.0, 0.5938, 1.0, 0.1562, 1.0, 0.1875, 1.0, 0.1875, 1.0, 0.1562, 1.0, 0.5625, 1.0, 0.5938, 1.0, 0.5938, 1.0, 0.5625, 1.0, 0.9688, 1.0, 1.0, 1.0, 1.0, 1.0, 0.9688, 1.0, 0.125, 1.0, 0.1562, 1.0, 0.1562, 1.0, 0.125, 1.0, 0.5312, 1.0, 0.5625, 1.0, 0.5625, 1.0, 0.5312, 1.0, 0.9375, 1.0, 0.9688, 1.0, 0.9688, 1.0, 0.9375, 1.0, 0.09375, 1.0, 0.125, 1.0, 0.125, 1.0, 0.09375, 1.0, 0.5, 1.0, 0.5312, 1.0, 0.5312, 1.0, 0.5, 1.0, 0.9062, 1.0, 0.9375, 1.0, 0.9375, 1.0, 0.9062, 1.0, 0.0625, 1.0, 0.09375, 1.0, 0.09375, 1.0, 0.0625, 1.0, 0.4688, 1.0, 0.5, 1.0, 0.5, 1.0, 0.4688, 1.0, 0.875, 1.0, 0.9062, 1.0, 0.9062, 1.0, 0.875, 1.0, 0.9688, 1.0, 0.0, 1.0, 0.03125, 1.0, 0.0625, 1.0, 0.09375, 1.0, 0.125, 1.0, 0.1562, 1.0, 0.1875, 1.0, 0.2188, 1.0, 0.25, 1.0, 0.2812, 1.0, 0.3125, 1.0, 0.3438, 1.0, 0.375, 1.0, 0.4062, 1.0, 0.4375, 1.0, 0.4688, 1.0, 0.5, 1.0, 0.5312, 1.0, 0.5625, 1.0, 0.5938, 1.0, 0.625, 1.0, 0.6562, 1.0, 0.6875, 1.0, 0.7188, 1.0, 0.75, 1.0, 0.7812, 1.0, 0.8125, 1.0, 0.8438, 1.0, 0.875, 1.0, 0.9062, 1.0, 0.9375, 1.0, 0.125, 1.0, 0.09375, 1.0, 0.09375, 1.0, 0.125, 1.0, 0.9688, 1.0, 0.0, 1.0, 0.03125, 1.0, 0.0625, 1.0, 0.09375, 1.0, 0.125, 1.0, 0.1562, 1.0, 0.1875, 1.0, 0.2188, 1.0, 0.25, 1.0, 0.2812, 1.0, 0.3125, 1.0, 0.3438, 1.0, 0.375, 1.0, 0.4062, 1.0, 0.4375, 1.0, 0.4688, 1.0, 0.5, 1.0, 0.5312, 1.0, 0.5625, 1.0, 0.5938, 1.0, 0.625, 1.0, 0.6562, 1.0, 0.6875, 1.0, 0.7188, 1.0, 0.75, 1.0, 0.7812, 1.0, 0.8125, 1.0, 0.8438, 1.0, 0.875, 1.0, 0.9062, 1.0, 0.9375, 1.0, 0.3438, 1.0, 0.375, 1.0, 0.375, 1.0, 0.3438, 1.0, 0.1875, 1.0, 0.1562, 1.0, 0.1562, 1.0, 0.1875, 1.0, 0.3438, 1.0, 0.375, 1.0, 0.375, 1.0, 0.3438, 1.0, 0.75, 1.0, 0.7812, 1.0, 0.7812, 1.0, 0.75, 1.0, 0.3125, 1.0, 0.3438, 1.0, 0.3438, 1.0, 0.3125, 1.0, 0.7188, 1.0, 0.75, 1.0, 0.75, 1.0, 0.7188, 1.0, 0.2812, 1.0, 0.3125, 1.0, 0.3125, 1.0, 0.2812, 1.0, 0.6875, 1.0, 0.7188, 1.0, 0.7188, 1.0, 0.6875, 1.0, 0.25, 1.0, 0.2812, 1.0, 0.2812, 1.0, 0.25, 1.0, 0.6562, 1.0, 0.6875, 1.0, 0.6875, 1.0, 0.6562, 1.0, 0.2188, 1.0, 0.25, 1.0, 0.25, 1.0, 0.2188, 1.0, 0.625, 1.0, 0.6562, 1.0, 0.6562, 1.0, 0.625, 1.0, 0.1875, 1.0, 0.2188, 1.0, 0.2188, 1.0, 0.1875, 1.0, 0.5938, 1.0, 0.625, 1.0, 0.625, 1.0, 0.5938, 1.0, 0.1562, 1.0, 0.1875, 1.0, 0.1875, 1.0, 0.1562, 1.0, 0.5625, 1.0, 0.5938, 1.0, 0.5938, 1.0, 0.5625, 1.0, 0.9688, 1.0, 1.0, 1.0, 1.0, 1.0, 0.9688, 1.0, 0.125, 1.0, 0.1562, 1.0, 0.1562, 1.0, 0.125, 1.0, 0.5312, 1.0, 0.5625, 1.0, 0.5625, 1.0, 0.5312, 1.0, 0.9375, 1.0, 0.9688, 1.0, 0.9688, 1.0, 0.9375, 1.0, 0.09375, 1.0, 0.125, 1.0, 0.125, 1.0, 0.09375, 1.0, 0.5, 1.0, 0.5312, 1.0, 0.5312, 1.0, 0.5, 1.0, 0.9062, 1.0, 0.9375, 1.0, 0.9375, 1.0, 0.9062, 1.0, 0.0625, 1.0, 0.09375, 1.0, 0.09375, 1.0, 0.0625, 1.0, 0.4688, 1.0, 0.5, 1.0, 0.5, 1.0, 0.4688, 1.0, 0.875, 1.0, 0.9062, 1.0, 0.9062, 1.0, 0.875, 1.0, 0.03125, 1.0, 0.0625, 1.0, 0.0625, 1.0, 0.03125, 1.0, 0.4375, 1.0, 0.4688, 1.0, 0.4688, 1.0, 0.4375, 1.0, 0.8438, 1.0, 0.875, 1.0, 0.875, 1.0, 0.8438, 1.0, 0.0, 1.0, 0.03125, 1.0, 0.03125, 1.0, 0.0, 1.0, 0.4062, 1.0, 0.4375, 1.0, 0.4375, 1.0, 0.4062, 1.0, 0.8125, 1.0, 0.8438, 1.0, 0.8438, 1.0, 0.8125, 1.0, 0.375, 1.0, 0.4062, 1.0, 0.4062, 1.0, 0.375, 1.0, 0.7812, 1.0, 0.8125, 1.0, 0.8125, 1.0, 0.7812, 1.0, 0.2968, 0.4854, 0.25, 0.49, 0.2032, 0.4854, 0.1582, 0.4717, 0.1167, 0.4496, 0.08029, 0.4197, 0.05045, 0.3833, 0.02827, 0.3418, 0.01461, 0.2968, 0.01, 0.25, 0.01461, 0.2032, 0.02827, 0.1582, 0.05045, 0.1167, 0.08029, 0.08029, 0.1167, 0.05045, 0.1582, 0.02827, 0.2032, 0.01461, 0.25, 0.01, 0.2968, 0.01461, 0.3418, 0.02827, 0.3833, 0.05045, 0.4197, 0.08029, 0.4496, 0.1167, 0.4717, 0.1582, 0.4854, 0.2032, 0.49, 0.25, 0.4854, 0.2968, 0.4717, 0.3418, 0.4496, 0.3833, 0.4197, 0.4197, 0.3833, 0.4496, 0.3418, 0.4717, 0.75, 1.0, 0.7812, 1.0, 0.7812, 1.0, 0.75, 1.0, 0.3125, 1.0, 0.3438, 1.0, 0.3438, 1.0, 0.3125, 1.0, 0.7188, 1.0, 0.75, 1.0, 0.75, 1.0, 0.7188, 1.0, 0.2812, 1.0, 0.3125, 1.0, 0.3125, 1.0, 0.2812, 1.0, 0.6875, 1.0, 0.7188, 1.0, 0.7188, 1.0, 0.6875, 1.0, 0.25, 1.0, 0.2812, 1.0, 0.2812, 1.0, 0.25, 1.0, 0.6562, 1.0, 0.6875, 1.0, 0.6875, 1.0, 0.6562, 1.0, 0.2188, 1.0, 0.25, 1.0, 0.25, 1.0, 0.2188, 1.0, 0.625, 1.0, 0.6562, 1.0, 0.6562, 1.0, 0.625, 1.0, 0.1875, 1.0, 0.2188, 1.0, 0.2188, 1.0, 0.1875, 1.0, 0.5938, 1.0, 0.625, 1.0, 0.625, 1.0, 0.5938, 1.0, 0.1562, 1.0, 0.1875, 1.0, 0.1875, 1.0, 0.1562, 1.0, 0.5625, 1.0, 0.5938, 1.0, 0.5938, 1.0, 0.5625, 1.0, 0.9688, 1.0, 1.0, 1.0, 1.0, 1.0, 0.9688, 1.0, 0.125, 1.0, 0.1562, 1.0, 0.1562, 1.0, 0.125, 1.0, 0.5312, 1.0, 0.5625, 1.0, 0.5625, 1.0, 0.5312, 1.0, 0.9375, 1.0, 0.9688, 1.0, 0.9688, 1.0, 0.9375, 1.0, 0.09375, 1.0, 0.125, 1.0, 0.125, 1.0, 0.09375, 1.0, 0.5, 1.0, 0.5312, 1.0, 0.5312, 1.0, 0.5, 1.0, 0.9062, 1.0, 0.9375, 1.0, 0.9375, 1.0, 0.9062, 1.0, 0.0625, 1.0, 0.09375, 1.0, 0.09375, 1.0, 0.0625, 1.0, 0.4688, 1.0, 0.5, 1.0, 0.5, 1.0, 0.4688, 1.0, 0.875, 1.0, 0.9062, 1.0, 0.9062, 1.0, 0.875, 1.0, 0.03125, 1.0, 0.0625, 1.0, 0.0625, 1.0, 0.03125, 1.0, 0.4375, 1.0, 0.4688, 1.0, 0.4688, 1.0, 0.4375, 1.0, 0.8438, 1.0, 0.875, 1.0, 0.875, 1.0, 0.8438, 1.0, 0.0, 1.0, 0.03125, 1.0, 0.03125, 1.0, 0.0, 1.0, 0.4062, 1.0, 0.4375, 1.0, 0.4375, 1.0, 0.4062, 1.0, 0.8125, 1.0, 0.8438, 1.0, 0.8438, 1.0, 0.8125, 1.0, 0.375, 1.0, 0.4062, 1.0, 0.4062, 1.0, 0.375, 1.0, 0.7812, 1.0, 0.8125, 1.0, 0.8125, 1.0, 0.7812, 1.0, 0.9688, 1.0, 0.9375, 1.0, 0.9062, 1.0, 0.875, 1.0, 0.8438, 1.0, 0.8125, 1.0, 0.7812, 1.0, 0.75, 1.0, 0.7188, 1.0, 0.6875, 1.0, 0.6562, 1.0, 0.625, 1.0, 0.5938, 1.0, 0.5625, 1.0, 0.5312, 1.0, 0.5, 1.0, 0.4688, 1.0, 0.4375, 1.0, 0.4062, 1.0, 0.375, 1.0, 0.3438, 1.0, 0.3125, 1.0, 0.2812, 1.0, 0.25, 1.0, 0.2188, 1.0, 0.1875, 1.0, 0.1562, 1.0, 0.125, 1.0, 0.09375, 1.0, 0.0625, 1.0, 0.03125, 1.0, 0.0, 1.0, 0.5938, 1.0, 0.5625, 1.0, 0.5625, 1.0, 0.5938, 1.0, 1.0, 1.0, 0.9688, 1.0, 0.9688, 1.0, 1.0, 1.0, 0.1562, 1.0, 0.125, 1.0, 0.125, 1.0, 0.1562, 1.0, 0.5625, 1.0, 0.5312, 1.0, 0.5312, 1.0, 0.5625, 1.0, 0.9688, 1.0, 0.9375, 1.0, 0.9375, 1.0, 0.9688, 1.0, 0.125, 1.0, 0.09375, 1.0, 0.09375, 1.0, 0.125, 1.0, 0.5312, 1.0, 0.5, 1.0, 0.5, 1.0, 0.5312, 1.0, 0.9375, 1.0, 0.9062, 1.0, 0.9062, 1.0, 0.9375, 1.0, 0.09375, 1.0, 0.0625, 1.0, 0.0625, 1.0, 0.09375, 1.0, 0.5, 1.0, 0.4688, 1.0, 0.4688, 1.0, 0.5, 1.0, 0.9062, 1.0, 0.875, 1.0, 0.875, 1.0, 0.9062, 1.0, 0.0625, 1.0, 0.03125, 1.0, 0.03125, 1.0, 0.0625, 1.0, 0.4688, 1.0, 0.4375, 1.0, 0.4375, 1.0, 0.4688, 1.0, 0.875, 1.0, 0.8438, 1.0, 0.8438, 1.0, 0.875, 1.0, 0.03125, 1.0, 0.0, 1.0, 0.0, 1.0, 0.03125, 1.0, 0.4375, 1.0, 0.4062, 1.0, 0.4062, 1.0, 0.4375, 1.0, 0.8438, 1.0, 0.8125, 1.0, 0.8125, 1.0, 0.8438, 1.0, 0.4062, 1.0, 0.375, 1.0, 0.375, 1.0, 0.4062, 1.0, 0.8125, 1.0, 0.7812, 1.0, 0.7812, 1.0, 0.8125, 1.0, 0.375, 1.0, 0.3438, 1.0, 0.3438, 1.0, 0.375, 1.0, 0.7812, 1.0, 0.75, 1.0, 0.75, 1.0, 0.7812, 1.0, 0.3438, 1.0, 0.3125, 1.0, 0.3125, 1.0, 0.3438, 1.0, 0.75, 1.0, 0.7188, 1.0, 0.7188, 1.0, 0.75, 1.0, 0.3125, 1.0, 0.2812, 1.0, 0.2812, 1.0, 0.3125, 1.0, 0.7188, 1.0, 0.6875, 1.0, 0.6875, 1.0, 0.7188, 1.0, 0.2812, 1.0, 0.25, 1.0, 0.25, 1.0, 0.2812, 1.0, 0.6875, 1.0, 0.6562, 1.0, 0.6562, 1.0, 0.6875, 1.0, 0.25, 1.0, 0.2188, 1.0, 0.2188, 1.0, 0.25, 1.0, 0.6562, 1.0, 0.625, 1.0, 0.625, 1.0, 0.6562, 1.0, 0.2188, 1.0, 0.1875, 1.0, 0.1875, 1.0, 0.2188, 1.0, 0.625, 1.0, 0.5938, 1.0, 0.5938, 1.0, 0.625, 1.0, 0.9688, 1.0, 0.9375, 1.0, 0.9062, 1.0, 0.875, 1.0, 0.8438, 1.0, 0.8125, 1.0, 0.7812, 1.0, 0.75, 1.0, 0.7188, 1.0, 0.6875, 1.0, 0.6562, 1.0, 0.625, 1.0, 0.5938, 1.0, 0.5625, 1.0, 0.5312, 1.0, 0.5, 1.0, 0.4688, 1.0, 0.4375, 1.0, 0.4062, 1.0, 0.375, 1.0, 0.3438, 1.0, 0.3125, 1.0, 0.2812, 1.0, 0.25, 1.0, 0.2188, 1.0, 0.1875, 1.0, 0.1562, 1.0, 0.125, 1.0, 0.09375, 1.0, 0.0625, 1.0, 0.03125, 1.0, 0.0, 1.0, 0.5312, 1.0, 0.5, 1.0, 0.5, 1.0, 0.5312, 1.0, 0.9375, 1.0, 0.9062, 1.0, 0.9062, 1.0, 0.9375, 1.0, 0.09375, 1.0, 0.0625, 1.0, 0.0625, 1.0, 0.09375, 1.0, 0.5, 1.0, 0.4688, 1.0, 0.4688, 1.0, 0.5, 1.0, 0.9062, 1.0, 0.875, 1.0, 0.875, 1.0, 0.9062, 1.0, 0.0625, 1.0, 0.03125, 1.0, 0.03125, 1.0, 0.0625, 1.0, 0.4688, 1.0, 0.4375, 1.0, 0.4375, 1.0, 0.4688, 1.0, 0.875, 1.0, 0.8438, 1.0, 0.8438, 1.0, 0.875, 1.0, 0.03125, 1.0, 0.0, 1.0, 0.0, 1.0, 0.03125, 1.0, 0.4375, 1.0, 0.4062, 1.0, 0.4062, 1.0, 0.4375, 1.0, 0.8438, 1.0, 0.8125, 1.0, 0.8125, 1.0, 0.8438, 1.0, 0.4062, 1.0, 0.375, 1.0, 0.375, 1.0, 0.4062, 1.0, 0.8125, 1.0, 0.7812, 1.0, 0.7812, 1.0, 0.8125, 1.0, 0.375, 1.0, 0.3438, 1.0, 0.3438, 1.0, 0.375, 1.0, 0.7812, 1.0, 0.75, 1.0, 0.75, 1.0, 0.7812, 1.0, 0.3438, 1.0, 0.3125, 1.0, 0.3125, 1.0, 0.3438, 1.0, 0.75, 1.0, 0.7188, 1.0, 0.7188, 1.0, 0.75, 1.0, 0.3125, 1.0, 0.2812, 1.0, 0.2812, 1.0, 0.3125, 1.0, 0.7188, 1.0, 0.6875, 1.0, 0.6875, 1.0, 0.7188, 1.0, 0.2812, 1.0, 0.25, 1.0, 0.25, 1.0, 0.2812, 1.0, 0.6875, 1.0, 0.6562, 1.0, 0.6562, 1.0, 0.6875, 1.0, 0.25, 1.0, 0.2188, 1.0, 0.2188, 1.0, 0.25, 1.0, 0.6562, 1.0, 0.625, 1.0, 0.625, 1.0, 0.6562, 1.0, 0.2188, 1.0, 0.1875, 1.0, 0.1875, 1.0, 0.2188, 1.0, 0.625, 1.0, 0.5938, 1.0, 0.5938, 1.0, 0.625, 1.0, 0.1875, 1.0, 0.1562, 1.0, 0.1562, 1.0, 0.1875, 1.0, 0.5938, 1.0, 0.5625, 1.0, 0.5625, 1.0, 0.5938, 1.0, 1.0, 1.0, 0.9688, 1.0, 0.9688, 1.0, 1.0, 1.0, 0.1562, 1.0, 0.125, 1.0, 0.125, 1.0, 0.1562, 1.0, 0.5625, 1.0, 0.5312, 1.0, 0.5312, 1.0, 0.5625, 1.0, 0.9688, 1.0, 0.9375, 1.0, 0.9375, 1.0, 0.9688, 1.0, 0.75, 0.49, 0.7968, 0.4854, 0.8418, 0.4717, 0.8833, 0.4496, 0.9197, 0.4197, 0.9496, 0.3833, 0.9717, 0.3418, 0.9854, 0.2968, 0.99, 0.25, 0.9854, 0.2032, 0.9717, 0.1582, 0.9496, 0.1167, 0.9197, 0.08029, 0.8833, 0.05045, 0.8418, 0.02827, 0.7968, 0.01461, 0.75, 0.01, 0.7032, 0.01461, 0.6582, 0.02827, 0.6167, 0.05045, 0.5803, 0.08029, 0.5504, 0.1167, 0.5283, 0.1582, 0.5146, 0.2032, 0.51, 0.25, 0.5146, 0.2968, 0.5283, 0.3418, 0.5504, 0.3833, 0.5803, 0.4197, 0.6167, 0.4496, 0.6582, 0.4717, 0.7032, 0.4854, 0.4688, 0.5, 0.4375, 0.5, 0.4375, 0.5, 0.4688, 0.5, 0.1875, 0.5, 0.1562, 0.5, 0.1562, 0.5, 0.1875, 0.5, 0.875, 0.5, 0.8438, 0.5, 0.8438, 0.5, 0.875, 0.5, 0.5938, 0.5, 0.5625, 0.5, 0.5625, 0.5, 0.5938, 0.5, 1.0, 0.5, 0.9688, 0.5, 0.9688, 0.5, 1.0, 0.5, 0.3125, 0.5, 0.2812, 0.5, 0.2812, 0.5, 0.3125, 0.5, 0.03125, 0.5, 0.0, 0.5, 0.0, 0.5, 0.03125, 0.5, 0.7188, 0.5, 0.6875, 0.5, 0.6875, 0.5, 0.7188, 0.5, 0.4375, 0.5, 0.4062, 0.5, 0.4062, 0.5, 0.4375, 0.5, 0.1562, 0.5, 0.125, 0.5, 0.125, 0.5, 0.1562, 0.5, 0.8438, 0.5, 0.8125, 0.5, 0.8125, 0.5, 0.8438, 0.5, 0.5625, 0.5, 0.5312, 0.5, 0.5312, 0.5, 0.5625, 0.5, 0.2812, 0.5, 0.25, 0.5, 0.25, 0.5, 0.2812, 0.5, 0.9688, 0.5, 0.9375, 0.5, 0.9375, 0.5, 0.9688, 0.5, 0.6875, 0.5, 0.6562, 0.5, 0.6562, 0.5, 0.6875, 0.5, 0.4062, 0.5, 0.375, 0.5, 0.375, 0.5, 0.4062, 0.5, 0.125, 0.5, 0.09375, 0.5, 0.09375, 0.5, 0.125, 0.5, 0.8125, 0.5, 0.7812, 0.5, 0.7812, 0.5, 0.8125, 0.5, 0.5312, 0.5, 0.5, 0.5, 0.5, 0.5, 0.5312, 0.5, 0.25, 0.5, 0.2188, 0.5, 0.2188, 0.5, 0.25, 0.5, 0.9375, 0.5, 0.9062, 0.5, 0.9062, 0.5, 0.9375, 0.5, 0.6562, 0.5, 0.625, 0.5, 0.625, 0.5, 0.6562, 0.5, 0.375, 0.5, 0.3438, 0.5, 0.3438, 0.5, 0.375, 0.5, 0.09375, 0.5, 0.0625, 0.5, 0.0625, 0.5, 0.09375, 0.5, 0.7812, 0.5, 0.75, 0.5, 0.75, 0.5, 0.7812, 0.5, 0.5, 0.5, 0.4688, 0.5, 0.4688, 0.5, 0.5, 0.5, 0.2188, 0.5, 0.1875, 0.5, 0.1875, 0.5, 0.2188, 0.5, 0.9062, 0.5, 0.875, 0.5, 0.875, 0.5, 0.9062, 0.5, 0.625, 0.5, 0.5938, 0.5, 0.5938, 0.5, 0.625, 0.5, 0.3438, 0.5, 0.3125, 0.5, 0.3125, 0.5, 0.3438, 0.5, 0.0625, 0.5, 0.03125, 0.5, 0.03125, 0.5, 0.0625, 0.5])
me_cylinder.materials.append(mat_material_001)
me_cylinder.materials.append(mat_material_002)
me_cylinder.materials.append(mat_material_003)
me_cylinder.use_remesh_fix_poles = True
me_cylinder.use_remesh_preserve_attributes = False
me_cylinder.update()

# ---- objects
ob_cylinder = bpy.data.objects.new('Cylinder', me_cylinder)

# ---- transforms, parenting, visibility, modifiers, constraints
ob_cylinder.location = (0.0, 2.805, 0.0)
ob_cylinder.rotation_euler = (1.571, 0.0, 0.0)
ob_cylinder.scale = (0.2804, 0.2804, 1.289)

# ---- collection membership
col_collection.objects.link(ob_cylinder)

# ---- scene / render settings (as saved in the file)
scene.frame_start = 1; scene.frame_end = 250; scene.frame_set(143)
scene.render.engine = 'BLENDER_EEVEE_NEXT'
scene.cycles.use_denoising = False
scene.cycles.samples = 128
scene.cycles.sampling_pattern = 'TABULATED_SOBOL'
scene.cycles.use_adaptive_sampling = False
scene.cycles.use_light_tree = False
scene.view_settings.view_transform = 'Filmic'
bpy.context.view_layer.update()

# ---- added for rendering (the .blend has no active camera and no usable light): camera, sun
cam_auto = bpy.data.cameras.new('AutoCamera')
cam_auto.lens = 50.0
cam_auto.sensor_width = 36.0
cam_auto.clip_end = 1000.0
ob_auto_camera = bpy.data.objects.new('AutoCamera', cam_auto)
scene.collection.objects.link(ob_auto_camera)
ob_auto_camera.location = (5.62916, -6.37507, 4.6761)
ob_auto_camera.rotation_euler = (1.09748, -7.21219e-08, 0.694738)
scene.camera = ob_auto_camera
light_auto_sun = bpy.data.lights.new('AutoSun', 'SUN')
light_auto_sun.energy = 3.0
light_auto_sun.angle = 0.0523599
ob_auto_sun = bpy.data.objects.new('AutoSun', light_auto_sun)
scene.collection.objects.link(ob_auto_sun)
ob_auto_sun.rotation_euler = (0.872665, 0.174533, 0.523599)
bpy.context.view_layer.update()
